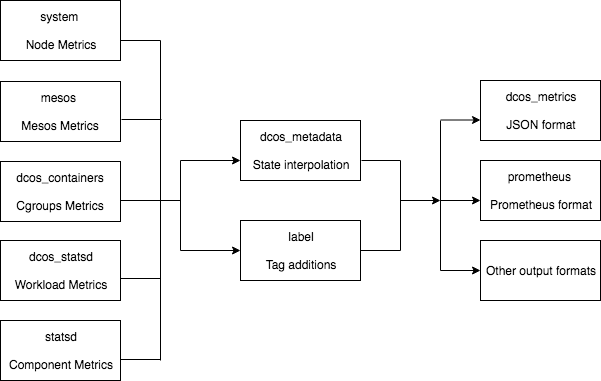

The diagram above was exported from draw.io. Its source (the exported page's mxGraphModel, read from the mxfile embedded in the PNG):
<mxGraphModel dx="918" dy="544" grid="1" gridSize="10" guides="1" tooltips="1" connect="1" arrows="1" fold="1" page="1" pageScale="1" pageWidth="1100" pageHeight="700" math="0" shadow="0">
  <root>
    <mxCell id="0" />
    <mxCell id="1" parent="0" />
    <mxCell id="6D32orcF3zTE_FOisI-7-8" value="system&amp;nbsp;&lt;br&gt;&lt;br&gt;Node Metrics&lt;br&gt;" style="rounded=0;whiteSpace=wrap;html=1;" parent="1" vertex="1">
      <mxGeometry x="40" y="40" width="120" height="60" as="geometry" />
    </mxCell>
    <mxCell id="6D32orcF3zTE_FOisI-7-9" value="mesos&amp;nbsp;&lt;br&gt;&lt;br&gt;Mesos Metrics&lt;br&gt;" style="rounded=0;whiteSpace=wrap;html=1;" parent="1" vertex="1">
      <mxGeometry x="40" y="121" width="120" height="60" as="geometry" />
    </mxCell>
    <mxCell id="6D32orcF3zTE_FOisI-7-30" style="edgeStyle=orthogonalEdgeStyle;rounded=0;orthogonalLoop=1;jettySize=auto;html=1;entryX=0;entryY=0.667;entryDx=0;entryDy=0;entryPerimeter=0;" parent="1" source="6D32orcF3zTE_FOisI-7-10" target="6D32orcF3zTE_FOisI-7-13" edge="1">
      <mxGeometry relative="1" as="geometry">
        <Array as="points">
          <mxPoint x="220" y="240" />
          <mxPoint x="220" y="200" />
        </Array>
      </mxGeometry>
    </mxCell>
    <mxCell id="6D32orcF3zTE_FOisI-7-10" value="dcos_containers&lt;br&gt;&lt;br&gt;Cgroups Metrics&lt;br&gt;" style="rounded=0;whiteSpace=wrap;html=1;" parent="1" vertex="1">
      <mxGeometry x="40" y="201" width="120" height="60" as="geometry" />
    </mxCell>
    <mxCell id="6D32orcF3zTE_FOisI-7-11" value="dcos_statsd&lt;br&gt;&lt;br&gt;Workload Metrics&lt;br&gt;" style="rounded=0;whiteSpace=wrap;html=1;" parent="1" vertex="1">
      <mxGeometry x="40" y="280" width="120" height="60" as="geometry" />
    </mxCell>
    <mxCell id="6D32orcF3zTE_FOisI-7-12" value="statsd&lt;br&gt;&lt;br&gt;Component Metrics&lt;br&gt;" style="rounded=0;whiteSpace=wrap;html=1;" parent="1" vertex="1">
      <mxGeometry x="40" y="360" width="120" height="60" as="geometry" />
    </mxCell>
    <mxCell id="6D32orcF3zTE_FOisI-7-13" value="dcos_metadata&lt;br&gt;&lt;br&gt;State interpolation&lt;br&gt;" style="rounded=0;whiteSpace=wrap;html=1;" parent="1" vertex="1">
      <mxGeometry x="280" y="160" width="120" height="60" as="geometry" />
    </mxCell>
    <mxCell id="6D32orcF3zTE_FOisI-7-14" value="Other output formats&lt;br&gt;" style="rounded=0;whiteSpace=wrap;html=1;" parent="1" vertex="1">
      <mxGeometry x="520" y="280" width="120" height="60" as="geometry" />
    </mxCell>
    <mxCell id="6D32orcF3zTE_FOisI-7-15" value="prometheus&amp;nbsp;&lt;br&gt;&lt;br&gt;Prometheus format&lt;br&gt;" style="rounded=0;whiteSpace=wrap;html=1;" parent="1" vertex="1">
      <mxGeometry x="520" y="200" width="120" height="60" as="geometry" />
    </mxCell>
    <mxCell id="6D32orcF3zTE_FOisI-7-16" value="label&lt;br&gt;&lt;br&gt;Tag additions&lt;br&gt;" style="rounded=0;whiteSpace=wrap;html=1;" parent="1" vertex="1">
      <mxGeometry x="280" y="260" width="120" height="60" as="geometry" />
    </mxCell>
    <mxCell id="6D32orcF3zTE_FOisI-7-17" value="dcos_metrics&lt;br&gt;&lt;br&gt;JSON format&lt;br&gt;" style="rounded=0;whiteSpace=wrap;html=1;" parent="1" vertex="1">
      <mxGeometry x="520" y="120" width="120" height="60" as="geometry" />
    </mxCell>
    <mxCell id="6D32orcF3zTE_FOisI-7-21" value="" style="endArrow=none;html=1;" parent="1" edge="1">
      <mxGeometry width="50" height="50" relative="1" as="geometry">
        <mxPoint x="200" y="400" as="sourcePoint" />
        <mxPoint x="200" y="80" as="targetPoint" />
        <Array as="points" />
      </mxGeometry>
    </mxCell>
    <mxCell id="6D32orcF3zTE_FOisI-7-24" value="" style="endArrow=none;html=1;" parent="1" edge="1">
      <mxGeometry width="50" height="50" relative="1" as="geometry">
        <mxPoint x="160" y="80" as="sourcePoint" />
        <mxPoint x="200" y="80" as="targetPoint" />
        <Array as="points">
          <mxPoint x="160" y="80" />
        </Array>
      </mxGeometry>
    </mxCell>
    <mxCell id="6D32orcF3zTE_FOisI-7-25" value="" style="endArrow=none;html=1;" parent="1" edge="1">
      <mxGeometry width="50" height="50" relative="1" as="geometry">
        <mxPoint x="161" y="159" as="sourcePoint" />
        <mxPoint x="201" y="159" as="targetPoint" />
        <Array as="points">
          <mxPoint x="161" y="159" />
        </Array>
      </mxGeometry>
    </mxCell>
    <mxCell id="6D32orcF3zTE_FOisI-7-27" value="" style="endArrow=none;html=1;" parent="1" edge="1">
      <mxGeometry width="50" height="50" relative="1" as="geometry">
        <mxPoint x="160" y="318" as="sourcePoint" />
        <mxPoint x="200" y="318" as="targetPoint" />
        <Array as="points">
          <mxPoint x="160" y="318" />
        </Array>
      </mxGeometry>
    </mxCell>
    <mxCell id="6D32orcF3zTE_FOisI-7-28" value="" style="endArrow=none;html=1;" parent="1" edge="1">
      <mxGeometry width="50" height="50" relative="1" as="geometry">
        <mxPoint x="160" y="399" as="sourcePoint" />
        <mxPoint x="200" y="399" as="targetPoint" />
        <Array as="points">
          <mxPoint x="160" y="399" />
        </Array>
      </mxGeometry>
    </mxCell>
    <mxCell id="6D32orcF3zTE_FOisI-7-31" value="" style="endArrow=none;html=1;" parent="1" edge="1">
      <mxGeometry width="50" height="50" relative="1" as="geometry">
        <mxPoint x="220" y="230" as="sourcePoint" />
        <mxPoint x="220" y="290" as="targetPoint" />
      </mxGeometry>
    </mxCell>
    <mxCell id="6D32orcF3zTE_FOisI-7-32" value="" style="endArrow=classic;html=1;entryX=0;entryY=0.5;entryDx=0;entryDy=0;" parent="1" target="6D32orcF3zTE_FOisI-7-16" edge="1">
      <mxGeometry width="50" height="50" relative="1" as="geometry">
        <mxPoint x="220" y="290" as="sourcePoint" />
        <mxPoint x="270" y="280" as="targetPoint" />
      </mxGeometry>
    </mxCell>
    <mxCell id="poaAbTzevQSOyyDIKNhg-1" value="" style="endArrow=none;html=1;" edge="1" parent="1">
      <mxGeometry width="50" height="50" relative="1" as="geometry">
        <mxPoint x="440" y="290" as="sourcePoint" />
        <mxPoint x="440" y="200" as="targetPoint" />
        <Array as="points" />
      </mxGeometry>
    </mxCell>
    <mxCell id="poaAbTzevQSOyyDIKNhg-4" value="" style="endArrow=none;html=1;" edge="1" parent="1">
      <mxGeometry width="50" height="50" relative="1" as="geometry">
        <mxPoint x="401" y="200" as="sourcePoint" />
        <mxPoint x="440" y="200" as="targetPoint" />
      </mxGeometry>
    </mxCell>
    <mxCell id="poaAbTzevQSOyyDIKNhg-5" value="" style="endArrow=none;html=1;exitX=1;exitY=0.5;exitDx=0;exitDy=0;" edge="1" parent="1" source="6D32orcF3zTE_FOisI-7-16">
      <mxGeometry width="50" height="50" relative="1" as="geometry">
        <mxPoint x="411" y="270" as="sourcePoint" />
        <mxPoint x="440" y="290" as="targetPoint" />
      </mxGeometry>
    </mxCell>
    <mxCell id="poaAbTzevQSOyyDIKNhg-7" value="" style="endArrow=classic;html=1;" edge="1" parent="1">
      <mxGeometry width="50" height="50" relative="1" as="geometry">
        <mxPoint x="440" y="240" as="sourcePoint" />
        <mxPoint x="480" y="240" as="targetPoint" />
      </mxGeometry>
    </mxCell>
    <mxCell id="poaAbTzevQSOyyDIKNhg-8" value="" style="endArrow=classic;html=1;entryX=0;entryY=0.5;entryDx=0;entryDy=0;" edge="1" parent="1" target="6D32orcF3zTE_FOisI-7-14">
      <mxGeometry width="50" height="50" relative="1" as="geometry">
        <mxPoint x="480" y="310" as="sourcePoint" />
        <mxPoint x="510" y="300" as="targetPoint" />
      </mxGeometry>
    </mxCell>
    <mxCell id="poaAbTzevQSOyyDIKNhg-9" value="" style="endArrow=none;html=1;" edge="1" parent="1">
      <mxGeometry width="50" height="50" relative="1" as="geometry">
        <mxPoint x="480" y="310" as="sourcePoint" />
        <mxPoint x="480" y="160" as="targetPoint" />
      </mxGeometry>
    </mxCell>
    <mxCell id="poaAbTzevQSOyyDIKNhg-10" value="" style="endArrow=classic;html=1;entryX=0;entryY=0.5;entryDx=0;entryDy=0;" edge="1" parent="1">
      <mxGeometry width="50" height="50" relative="1" as="geometry">
        <mxPoint x="480" y="240" as="sourcePoint" />
        <mxPoint x="520" y="240" as="targetPoint" />
      </mxGeometry>
    </mxCell>
    <mxCell id="poaAbTzevQSOyyDIKNhg-11" value="" style="endArrow=classic;html=1;entryX=0;entryY=0.5;entryDx=0;entryDy=0;" edge="1" parent="1">
      <mxGeometry width="50" height="50" relative="1" as="geometry">
        <mxPoint x="480" y="159.5" as="sourcePoint" />
        <mxPoint x="520" y="159.5" as="targetPoint" />
      </mxGeometry>
    </mxCell>
  </root>
</mxGraphModel>